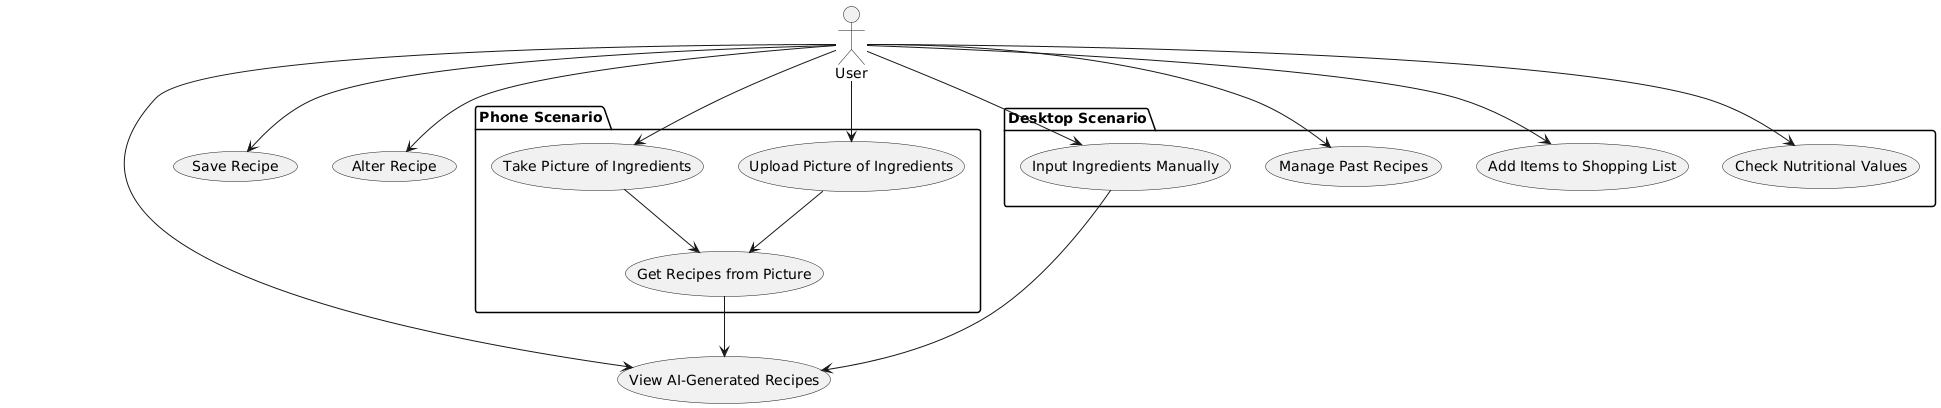

The diagram above was rendered by PlantUML. Its source (embedded in the PNG):
@startuml
actor User

package "Phone Scenario" {
  usecase "Take Picture of Ingredients" as TakePic
  usecase "Upload Picture of Ingredients" as UploadPic
  usecase "Get Recipes from Picture" as GetRecipesFromPic
}

package "Desktop Scenario" {
  usecase "Input Ingredients Manually" as ManualInput
  usecase "Manage Past Recipes" as ManageRecipes
  usecase "Add Items to Shopping List" as ShoppingList
  usecase "Check Nutritional Values" as NutritionCheck
}

usecase "View AI-Generated Recipes" as ViewRecipes
usecase "Save Recipe" as SaveRecipe
usecase "Alter Recipe" as AlterRecipe

User --> TakePic
User --> UploadPic
TakePic --> GetRecipesFromPic
UploadPic --> GetRecipesFromPic
GetRecipesFromPic --> ViewRecipes

User --> ManualInput
ManualInput --> ViewRecipes

User --> ViewRecipes
User --> SaveRecipe
User --> AlterRecipe

User --> ManageRecipes
User --> ShoppingList
User --> NutritionCheck
@enduml